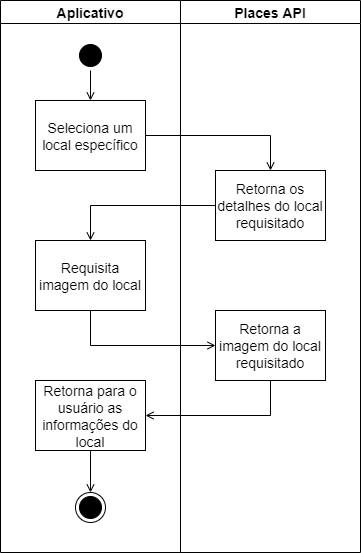

The diagram above was exported from draw.io. Its source (the exported page's mxGraphModel, read from the mxfile embedded in the PNG):
<mxGraphModel dx="1102" dy="582" grid="1" gridSize="10" guides="1" tooltips="1" connect="1" arrows="1" fold="1" page="1" pageScale="1" pageWidth="827" pageHeight="1169" math="0" shadow="0">
  <root>
    <mxCell id="0" />
    <mxCell id="1" parent="0" />
    <mxCell id="oNY8daFsoHo2E0DqsY4z-21" value="Aplicativo" style="swimlane;whiteSpace=wrap;fontSize=14;" parent="1" vertex="1">
      <mxGeometry x="130" y="128" width="180" height="552" as="geometry" />
    </mxCell>
    <mxCell id="oNY8daFsoHo2E0DqsY4z-22" value="" style="ellipse;shape=startState;fillColor=#000000;" parent="oNY8daFsoHo2E0DqsY4z-21" vertex="1">
      <mxGeometry x="75" y="40" width="30" height="30" as="geometry" />
    </mxCell>
    <mxCell id="oNY8daFsoHo2E0DqsY4z-24" value="Seleciona um&#10;local específico" style="fontSize=14;" parent="oNY8daFsoHo2E0DqsY4z-21" vertex="1">
      <mxGeometry x="35" y="100" width="110" height="70" as="geometry" />
    </mxCell>
    <mxCell id="oNY8daFsoHo2E0DqsY4z-25" value="Requisita&#10;imagem do local" style="fontSize=14;" parent="oNY8daFsoHo2E0DqsY4z-21" vertex="1">
      <mxGeometry x="35" y="240" width="110" height="70" as="geometry" />
    </mxCell>
    <mxCell id="oNY8daFsoHo2E0DqsY4z-36" value="" style="ellipse;shape=endState;fillColor=#000000;" parent="oNY8daFsoHo2E0DqsY4z-21" vertex="1">
      <mxGeometry x="75" y="492" width="30" height="30" as="geometry" />
    </mxCell>
    <mxCell id="oNY8daFsoHo2E0DqsY4z-52" value="" style="endArrow=open;endFill=1;rounded=0;exitX=0.5;exitY=1;exitDx=0;exitDy=0;entryX=0.5;entryY=0;entryDx=0;entryDy=0;" parent="oNY8daFsoHo2E0DqsY4z-21" source="oNY8daFsoHo2E0DqsY4z-22" target="oNY8daFsoHo2E0DqsY4z-24" edge="1">
      <mxGeometry relative="1" as="geometry">
        <mxPoint x="155" y="145" as="sourcePoint" />
        <mxPoint x="215" y="145" as="targetPoint" />
      </mxGeometry>
    </mxCell>
    <mxCell id="oNY8daFsoHo2E0DqsY4z-56" value="Retorna para o&#10;usuário as&#10;informações do&#10;local" style="fontSize=14;" parent="oNY8daFsoHo2E0DqsY4z-21" vertex="1">
      <mxGeometry x="35" y="380" width="110" height="70" as="geometry" />
    </mxCell>
    <mxCell id="oNY8daFsoHo2E0DqsY4z-61" value="" style="endArrow=open;endFill=1;rounded=0;exitX=0.5;exitY=1;exitDx=0;exitDy=0;entryX=0.5;entryY=0;entryDx=0;entryDy=0;" parent="oNY8daFsoHo2E0DqsY4z-21" source="oNY8daFsoHo2E0DqsY4z-56" target="oNY8daFsoHo2E0DqsY4z-36" edge="1">
      <mxGeometry relative="1" as="geometry">
        <mxPoint x="225" y="477" as="sourcePoint" />
        <mxPoint x="155" y="477" as="targetPoint" />
        <Array as="points" />
      </mxGeometry>
    </mxCell>
    <mxCell id="oNY8daFsoHo2E0DqsY4z-43" value="" style="endArrow=open;endFill=1;rounded=0;exitX=1;exitY=0.5;exitDx=0;exitDy=0;entryX=0.5;entryY=0;entryDx=0;entryDy=0;" parent="1" source="oNY8daFsoHo2E0DqsY4z-24" target="oNY8daFsoHo2E0DqsY4z-41" edge="1">
      <mxGeometry relative="1" as="geometry">
        <mxPoint x="345" y="263" as="targetPoint" />
        <Array as="points">
          <mxPoint x="400" y="263" />
        </Array>
      </mxGeometry>
    </mxCell>
    <mxCell id="oNY8daFsoHo2E0DqsY4z-45" value="Places API" style="swimlane;whiteSpace=wrap;fontSize=14;startSize=23;" parent="1" vertex="1">
      <mxGeometry x="310" y="128" width="180" height="552" as="geometry" />
    </mxCell>
    <mxCell id="oNY8daFsoHo2E0DqsY4z-41" value="Retorna os&#10;detalhes do local&#10;requisitado" style="fontSize=14;" parent="oNY8daFsoHo2E0DqsY4z-45" vertex="1">
      <mxGeometry x="35" y="170" width="110" height="70" as="geometry" />
    </mxCell>
    <mxCell id="oNY8daFsoHo2E0DqsY4z-55" value="Retorna a&#10;imagem do local&#10;requisitado" style="fontSize=14;" parent="oNY8daFsoHo2E0DqsY4z-45" vertex="1">
      <mxGeometry x="35" y="310" width="110" height="70" as="geometry" />
    </mxCell>
    <mxCell id="oNY8daFsoHo2E0DqsY4z-53" value="" style="endArrow=open;endFill=1;rounded=0;exitX=0;exitY=0.5;exitDx=0;exitDy=0;entryX=0.5;entryY=0;entryDx=0;entryDy=0;" parent="1" source="oNY8daFsoHo2E0DqsY4z-41" target="oNY8daFsoHo2E0DqsY4z-25" edge="1">
      <mxGeometry relative="1" as="geometry">
        <mxPoint x="410" y="308" as="sourcePoint" />
        <mxPoint x="410" y="350" as="targetPoint" />
        <Array as="points">
          <mxPoint x="220" y="333" />
        </Array>
      </mxGeometry>
    </mxCell>
    <mxCell id="oNY8daFsoHo2E0DqsY4z-58" value="" style="endArrow=open;endFill=1;rounded=0;exitX=0.5;exitY=1;exitDx=0;exitDy=0;entryX=0;entryY=0.5;entryDx=0;entryDy=0;" parent="1" source="oNY8daFsoHo2E0DqsY4z-25" target="oNY8daFsoHo2E0DqsY4z-55" edge="1">
      <mxGeometry relative="1" as="geometry">
        <mxPoint x="355" y="385" as="sourcePoint" />
        <mxPoint x="420" y="420" as="targetPoint" />
        <Array as="points">
          <mxPoint x="220" y="473" />
        </Array>
      </mxGeometry>
    </mxCell>
    <mxCell id="oNY8daFsoHo2E0DqsY4z-60" value="" style="endArrow=open;endFill=1;rounded=0;exitX=0.5;exitY=1;exitDx=0;exitDy=0;entryX=1;entryY=0.5;entryDx=0;entryDy=0;" parent="1" source="oNY8daFsoHo2E0DqsY4z-55" target="oNY8daFsoHo2E0DqsY4z-56" edge="1">
      <mxGeometry relative="1" as="geometry">
        <mxPoint x="410" y="530" as="sourcePoint" />
        <mxPoint x="410" y="570" as="targetPoint" />
        <Array as="points">
          <mxPoint x="400" y="543" />
        </Array>
      </mxGeometry>
    </mxCell>
  </root>
</mxGraphModel>